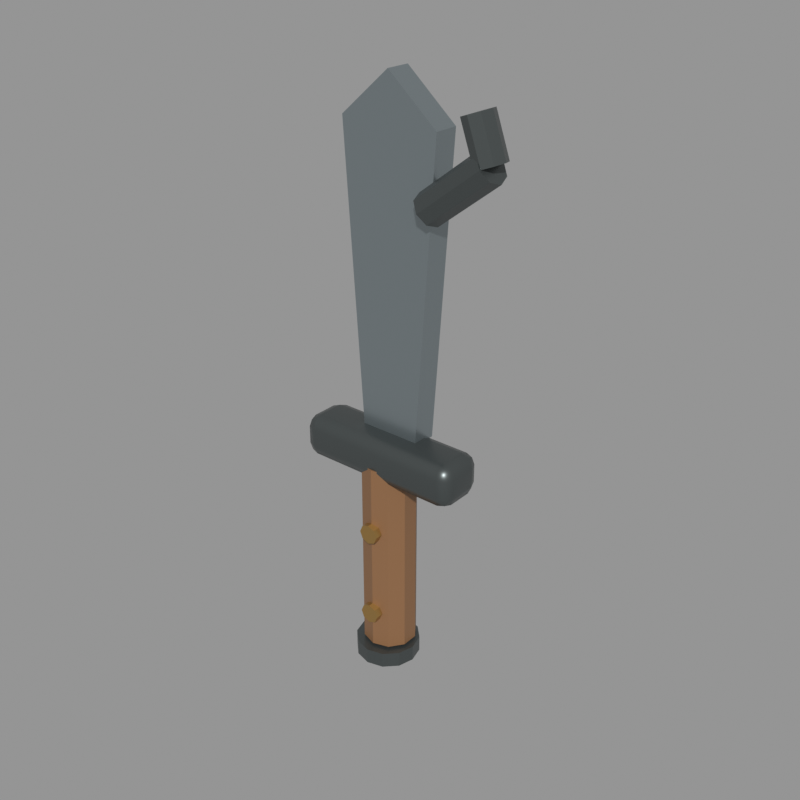 # Source: briarhook_field_knife.blend  (saved by Blender 5.2.45; exported with 4.5.12 LTS)
import bpy
from mathutils import Matrix  # noqa: F401  (used for matrix-valued properties, if any)

bpy.ops.wm.read_factory_settings(use_empty=True)
scene = bpy.context.scene
scene.name = 'Scene'

# ---- materials (node trees are filled in below, after node groups)
mat_forged_steel = bpy.data.materials.new('Forged steel')
mat_forged_steel.diffuse_color = (0.31, 0.36, 0.38, 1.0)
mat_dark_iron = bpy.data.materials.new('Dark iron')
mat_dark_iron.diffuse_color = (0.105, 0.12, 0.12, 1.0)
mat_oiled_ashwood = bpy.data.materials.new('Oiled ashwood')
mat_oiled_ashwood.diffuse_color = (0.25, 0.125, 0.055, 1.0)
mat_bellfound_brass = bpy.data.materials.new('Bellfound brass')
mat_bellfound_brass.diffuse_color = (0.42, 0.25, 0.075, 1.0)

# ---- material node trees
mat_forged_steel.use_nodes = True; mat_forged_steel.node_tree.nodes.clear()
_N = mat_forged_steel.node_tree.nodes; _L = mat_forged_steel.node_tree.links
n0 = _N.new('ShaderNodeBsdfPrincipled'); n0.name = 'Principled BSDF'; n0.location = (-200, 100)
n0.inputs[0].default_value = (0.31, 0.36, 0.38, 1.0)
n0.inputs[1].default_value = 0.78
n0.inputs[2].default_value = 0.28
n0.inputs[10].default_value = 0.005
n1 = _N.new('ShaderNodeOutputMaterial'); n1.name = 'Material Output'; n1.location = (200, 100)
_L.new(n0.outputs[0], n1.inputs[0])
n1.is_active_output = True
mat_dark_iron.use_nodes = True; mat_dark_iron.node_tree.nodes.clear()
_N = mat_dark_iron.node_tree.nodes; _L = mat_dark_iron.node_tree.links
n0 = _N.new('ShaderNodeBsdfPrincipled'); n0.name = 'Principled BSDF'; n0.location = (-200, 100)
n0.inputs[0].default_value = (0.105, 0.12, 0.12, 1.0)
n0.inputs[1].default_value = 0.72
n0.inputs[2].default_value = 0.38
n0.inputs[10].default_value = 0.005
n1 = _N.new('ShaderNodeOutputMaterial'); n1.name = 'Material Output'; n1.location = (200, 100)
_L.new(n0.outputs[0], n1.inputs[0])
n1.is_active_output = True
mat_oiled_ashwood.use_nodes = True; mat_oiled_ashwood.node_tree.nodes.clear()
_N = mat_oiled_ashwood.node_tree.nodes; _L = mat_oiled_ashwood.node_tree.links
n0 = _N.new('ShaderNodeBsdfPrincipled'); n0.name = 'Principled BSDF'; n0.location = (-200, 100)
n0.inputs[0].default_value = (0.25, 0.125, 0.055, 1.0)
n0.inputs[1].default_value = 0.02
n0.inputs[2].default_value = 0.52
n0.inputs[10].default_value = 0.005
n1 = _N.new('ShaderNodeOutputMaterial'); n1.name = 'Material Output'; n1.location = (200, 100)
_L.new(n0.outputs[0], n1.inputs[0])
n1.is_active_output = True
mat_bellfound_brass.use_nodes = True; mat_bellfound_brass.node_tree.nodes.clear()
_N = mat_bellfound_brass.node_tree.nodes; _L = mat_bellfound_brass.node_tree.links
n0 = _N.new('ShaderNodeBsdfPrincipled'); n0.name = 'Principled BSDF'; n0.location = (-200, 100)
n0.inputs[0].default_value = (0.42, 0.25, 0.075, 1.0)
n0.inputs[1].default_value = 0.68
n0.inputs[2].default_value = 0.32
n0.inputs[10].default_value = 0.005
n1 = _N.new('ShaderNodeOutputMaterial'); n1.name = 'Material Output'; n1.location = (200, 100)
_L.new(n0.outputs[0], n1.inputs[0])
n1.is_active_output = True

# ---- meshes
me_briarhook_blade_mesh = bpy.data.meshes.new('Briarhook blade mesh')
me_briarhook_blade_mesh.from_pydata([(-0.085, 0.0, 0.15), (0.085, 0.0, 0.15), (-0.14, 0.0, 0.96), (0.14, 0.0, 0.96), (0.0, 0.0, 1.08), (-0.085, 0.07, 0.15), (0.085, 0.07, 0.15), (-0.14, 0.07, 0.96), (0.14, 0.07, 0.96), (0.0, 0.07, 1.08)], [], [(0, 1, 3, 2), (2, 3, 4), (5, 7, 8, 6), (7, 9, 8), (0, 2, 7, 5), (1, 6, 8, 3), (2, 4, 9, 7), (3, 8, 9, 4), (0, 5, 6, 1)])
me_briarhook_blade_mesh.materials.append(mat_forged_steel)
me_briarhook_blade_mesh.update()
me_cube = bpy.data.meshes.new('Cube')
me_cube.from_pydata([(-0.24, -0.07, -0.06), (-0.24, -0.07, 0.06), (-0.24, 0.07, -0.06), (-0.24, 0.07, 0.06), (0.24, -0.07, -0.06), (0.24, -0.07, 0.06), (0.24, 0.07, -0.06), (0.24, 0.07, 0.06)], [], [(0, 1, 3, 2), (2, 3, 7, 6), (6, 7, 5, 4), (4, 5, 1, 0), (2, 6, 4, 0), (7, 3, 1, 5)])
_uv = me_cube.uv_layers.new(name='UVMap')
_uv.uv.foreach_set('vector', [0.375, 0.0, 0.625, 0.0, 0.625, 0.25, 0.375, 0.25, 0.375, 0.25, 0.625, 0.25, 0.625, 0.5, 0.375, 0.5, 0.375, 0.5, 0.625, 0.5, 0.625, 0.75, 0.375, 0.75, 0.375, 0.75, 0.625, 0.75, 0.625, 1.0, 0.375, 1.0, 0.125, 0.5, 0.375, 0.5, 0.375, 0.75, 0.125, 0.75, 0.625, 0.5, 0.875, 0.5, 0.875, 0.75, 0.625, 0.75])
me_cube.materials.append(mat_dark_iron)
me_cube.update()
me_cylinder = bpy.data.meshes.new('Cylinder')
me_cylinder.from_pydata([(0.0, 0.075, -0.28), (0.0, 0.075, 0.28), (0.04408, 0.06068, -0.28), (0.04408, 0.06068, 0.28), (0.07133, 0.02318, -0.28), (0.07133, 0.02318, 0.28), (0.07133, -0.02318, -0.28), (0.07133, -0.02318, 0.28), (0.04408, -0.06068, -0.28), (0.04408, -0.06068, 0.28), (0.0, -0.075, -0.28), (0.0, -0.075, 0.28), (-0.04408, -0.06068, -0.28), (-0.04408, -0.06068, 0.28), (-0.07133, -0.02318, -0.28), (-0.07133, -0.02318, 0.28), (-0.07133, 0.02318, -0.28), (-0.07133, 0.02318, 0.28), (-0.04408, 0.06068, -0.28), (-0.04408, 0.06068, 0.28)], [], [(0, 1, 3, 2), (2, 3, 5, 4), (4, 5, 7, 6), (6, 7, 9, 8), (8, 9, 11, 10), (10, 11, 13, 12), (12, 13, 15, 14), (14, 15, 17, 16), (3, 1, 19, 17, 15, 13, 11, 9, 7, 5), (16, 17, 19, 18), (18, 19, 1, 0), (0, 2, 4, 6, 8, 10, 12, 14, 16, 18)])
_uv = me_cylinder.uv_layers.new(name='UVMap')
_uv.uv.foreach_set('vector', [1.0, 0.5, 1.0, 1.0, 0.9, 1.0, 0.9, 0.5, 0.9, 0.5, 0.9, 1.0, 0.8, 1.0, 0.8, 0.5, 0.8, 0.5, 0.8, 1.0, 0.7, 1.0, 0.7, 0.5, 0.7, 0.5, 0.7, 1.0, 0.6, 1.0, 0.6, 0.5, 0.6, 0.5, 0.6, 1.0, 0.5, 1.0, 0.5, 0.5, 0.5, 0.5, 0.5, 1.0, 0.4, 1.0, 0.4, 0.5, 0.4, 0.5, 0.4, 1.0, 0.3, 1.0, 0.3, 0.5, 0.3, 0.5, 0.3, 1.0, 0.2, 1.0, 0.2, 0.5, 0.3911, 0.4442, 0.25, 0.49, 0.1089, 0.4442, 0.02175, 0.3242, 0.02175, 0.1758, 0.1089, 0.05584, 0.25, 0.01, 0.3911, 0.05584, 0.4783, 0.1758, 0.4783, 0.3242, 0.2, 0.5, 0.2, 1.0, 0.1, 1.0, 0.1, 0.5, 0.1, 0.5, 0.1, 1.0, -7.451e-08, 1.0, -7.451e-08, 0.5, 0.75, 0.49, 0.8911, 0.4442, 0.9783, 0.3242, 0.9783, 0.1758, 0.8911, 0.05584, 0.75, 0.01, 0.6089, 0.05584, 0.5217, 0.1758, 0.5217, 0.3242, 0.6089, 0.4442])
me_cylinder.materials.append(mat_oiled_ashwood)
me_cylinder.update()
me_cylinder_001 = bpy.data.meshes.new('Cylinder.001')
me_cylinder_001.from_pydata([(0.0, 0.028, -0.011), (0.0, 0.028, 0.011), (0.0198, 0.0198, -0.011), (0.0198, 0.0198, 0.011), (0.028, 0.0, -0.011), (0.028, 0.0, 0.011), (0.0198, -0.0198, -0.011), (0.0198, -0.0198, 0.011), (0.0, -0.028, -0.011), (0.0, -0.028, 0.011), (-0.0198, -0.0198, -0.011), (-0.0198, -0.0198, 0.011), (-0.028, 0.0, -0.011), (-0.028, 0.0, 0.011), (-0.0198, 0.0198, -0.011), (-0.0198, 0.0198, 0.011)], [], [(0, 1, 3, 2), (2, 3, 5, 4), (4, 5, 7, 6), (6, 7, 9, 8), (8, 9, 11, 10), (10, 11, 13, 12), (3, 1, 15, 13, 11, 9, 7, 5), (12, 13, 15, 14), (14, 15, 1, 0), (0, 2, 4, 6, 8, 10, 12, 14)])
_uv = me_cylinder_001.uv_layers.new(name='UVMap')
_uv.uv.foreach_set('vector', [1.0, 0.5, 1.0, 1.0, 0.875, 1.0, 0.875, 0.5, 0.875, 0.5, 0.875, 1.0, 0.75, 1.0, 0.75, 0.5, 0.75, 0.5, 0.75, 1.0, 0.625, 1.0, 0.625, 0.5, 0.625, 0.5, 0.625, 1.0, 0.5, 1.0, 0.5, 0.5, 0.5, 0.5, 0.5, 1.0, 0.375, 1.0, 0.375, 0.5, 0.375, 0.5, 0.375, 1.0, 0.25, 1.0, 0.25, 0.5, 0.4197, 0.4197, 0.25, 0.49, 0.08029, 0.4197, 0.01, 0.25, 0.08029, 0.08029, 0.25, 0.01, 0.4197, 0.08029, 0.49, 0.25, 0.25, 0.5, 0.25, 1.0, 0.125, 1.0, 0.125, 0.5, 0.125, 0.5, 0.125, 1.0, 0.0, 1.0, 0.0, 0.5, 0.75, 0.49, 0.9197, 0.4197, 0.99, 0.25, 0.9197, 0.08029, 0.75, 0.01, 0.5803, 0.08029, 0.51, 0.25, 0.5803, 0.4197])
me_cylinder_001.materials.append(mat_bellfound_brass)
me_cylinder_001.update()
me_cylinder_002 = bpy.data.meshes.new('Cylinder.002')
me_cylinder_002.from_pydata([(0.0, 0.028, -0.011), (0.0, 0.028, 0.011), (0.0198, 0.0198, -0.011), (0.0198, 0.0198, 0.011), (0.028, 0.0, -0.011), (0.028, 0.0, 0.011), (0.0198, -0.0198, -0.011), (0.0198, -0.0198, 0.011), (0.0, -0.028, -0.011), (0.0, -0.028, 0.011), (-0.0198, -0.0198, -0.011), (-0.0198, -0.0198, 0.011), (-0.028, 0.0, -0.011), (-0.028, 0.0, 0.011), (-0.0198, 0.0198, -0.011), (-0.0198, 0.0198, 0.011)], [], [(0, 1, 3, 2), (2, 3, 5, 4), (4, 5, 7, 6), (6, 7, 9, 8), (8, 9, 11, 10), (10, 11, 13, 12), (3, 1, 15, 13, 11, 9, 7, 5), (12, 13, 15, 14), (14, 15, 1, 0), (0, 2, 4, 6, 8, 10, 12, 14)])
_uv = me_cylinder_002.uv_layers.new(name='UVMap')
_uv.uv.foreach_set('vector', [1.0, 0.5, 1.0, 1.0, 0.875, 1.0, 0.875, 0.5, 0.875, 0.5, 0.875, 1.0, 0.75, 1.0, 0.75, 0.5, 0.75, 0.5, 0.75, 1.0, 0.625, 1.0, 0.625, 0.5, 0.625, 0.5, 0.625, 1.0, 0.5, 1.0, 0.5, 0.5, 0.5, 0.5, 0.5, 1.0, 0.375, 1.0, 0.375, 0.5, 0.375, 0.5, 0.375, 1.0, 0.25, 1.0, 0.25, 0.5, 0.4197, 0.4197, 0.25, 0.49, 0.08029, 0.4197, 0.01, 0.25, 0.08029, 0.08029, 0.25, 0.01, 0.4197, 0.08029, 0.49, 0.25, 0.25, 0.5, 0.25, 1.0, 0.125, 1.0, 0.125, 0.5, 0.125, 0.5, 0.125, 1.0, 0.0, 1.0, 0.0, 0.5, 0.75, 0.49, 0.9197, 0.4197, 0.99, 0.25, 0.9197, 0.08029, 0.75, 0.01, 0.5803, 0.08029, 0.51, 0.25, 0.5803, 0.4197])
me_cylinder_002.materials.append(mat_bellfound_brass)
me_cylinder_002.update()
me_cylinder_003 = bpy.data.meshes.new('Cylinder.003')
me_cylinder_003.from_pydata([(0.0, 0.045, -0.107), (0.0, 0.045, 0.107), (0.03182, 0.03182, -0.107), (0.03182, 0.03182, 0.107), (0.045, 0.0, -0.107), (0.045, 0.0, 0.107), (0.03182, -0.03182, -0.107), (0.03182, -0.03182, 0.107), (0.0, -0.045, -0.107), (0.0, -0.045, 0.107), (-0.03182, -0.03182, -0.107), (-0.03182, -0.03182, 0.107), (-0.045, 0.0, -0.107), (-0.045, 0.0, 0.107), (-0.03182, 0.03182, -0.107), (-0.03182, 0.03182, 0.107)], [], [(0, 1, 3, 2), (2, 3, 5, 4), (4, 5, 7, 6), (6, 7, 9, 8), (8, 9, 11, 10), (10, 11, 13, 12), (3, 1, 15, 13, 11, 9, 7, 5), (12, 13, 15, 14), (14, 15, 1, 0), (0, 2, 4, 6, 8, 10, 12, 14)])
_uv = me_cylinder_003.uv_layers.new(name='UVMap')
_uv.uv.foreach_set('vector', [1.0, 0.5, 1.0, 1.0, 0.875, 1.0, 0.875, 0.5, 0.875, 0.5, 0.875, 1.0, 0.75, 1.0, 0.75, 0.5, 0.75, 0.5, 0.75, 1.0, 0.625, 1.0, 0.625, 0.5, 0.625, 0.5, 0.625, 1.0, 0.5, 1.0, 0.5, 0.5, 0.5, 0.5, 0.5, 1.0, 0.375, 1.0, 0.375, 0.5, 0.375, 0.5, 0.375, 1.0, 0.25, 1.0, 0.25, 0.5, 0.4197, 0.4197, 0.25, 0.49, 0.08029, 0.4197, 0.01, 0.25, 0.08029, 0.08029, 0.25, 0.01, 0.4197, 0.08029, 0.49, 0.25, 0.25, 0.5, 0.25, 1.0, 0.125, 1.0, 0.125, 0.5, 0.125, 0.5, 0.125, 1.0, 0.0, 1.0, 0.0, 0.5, 0.75, 0.49, 0.9197, 0.4197, 0.99, 0.25, 0.9197, 0.08029, 0.75, 0.01, 0.5803, 0.08029, 0.51, 0.25, 0.5803, 0.4197])
me_cylinder_003.materials.append(mat_dark_iron)
me_cylinder_003.update()
me_cylinder_004 = bpy.data.meshes.new('Cylinder.004')
me_cylinder_004.from_pydata([(0.0, 0.04, -0.05852), (0.0, 0.04, 0.05852), (0.02828, 0.02828, -0.05852), (0.02828, 0.02828, 0.05852), (0.04, 0.0, -0.05852), (0.04, 0.0, 0.05852), (0.02828, -0.02828, -0.05852), (0.02828, -0.02828, 0.05852), (0.0, -0.04, -0.05852), (0.0, -0.04, 0.05852), (-0.02828, -0.02828, -0.05852), (-0.02828, -0.02828, 0.05852), (-0.04, 0.0, -0.05852), (-0.04, 0.0, 0.05852), (-0.02828, 0.02828, -0.05852), (-0.02828, 0.02828, 0.05852)], [], [(0, 1, 3, 2), (2, 3, 5, 4), (4, 5, 7, 6), (6, 7, 9, 8), (8, 9, 11, 10), (10, 11, 13, 12), (3, 1, 15, 13, 11, 9, 7, 5), (12, 13, 15, 14), (14, 15, 1, 0), (0, 2, 4, 6, 8, 10, 12, 14)])
_uv = me_cylinder_004.uv_layers.new(name='UVMap')
_uv.uv.foreach_set('vector', [1.0, 0.5, 1.0, 1.0, 0.875, 1.0, 0.875, 0.5, 0.875, 0.5, 0.875, 1.0, 0.75, 1.0, 0.75, 0.5, 0.75, 0.5, 0.75, 1.0, 0.625, 1.0, 0.625, 0.5, 0.625, 0.5, 0.625, 1.0, 0.5, 1.0, 0.5, 0.5, 0.5, 0.5, 0.5, 1.0, 0.375, 1.0, 0.375, 0.5, 0.375, 0.5, 0.375, 1.0, 0.25, 1.0, 0.25, 0.5, 0.4197, 0.4197, 0.25, 0.49, 0.08029, 0.4197, 0.01, 0.25, 0.08029, 0.08029, 0.25, 0.01, 0.4197, 0.08029, 0.49, 0.25, 0.25, 0.5, 0.25, 1.0, 0.125, 1.0, 0.125, 0.5, 0.125, 0.5, 0.125, 1.0, 0.0, 1.0, 0.0, 0.5, 0.75, 0.49, 0.9197, 0.4197, 0.99, 0.25, 0.9197, 0.08029, 0.75, 0.01, 0.5803, 0.08029, 0.51, 0.25, 0.5803, 0.4197])
me_cylinder_004.materials.append(mat_dark_iron)
me_cylinder_004.update()
me_cylinder_005 = bpy.data.meshes.new('Cylinder.005')
me_cylinder_005.from_pydata([(0.0, 0.09, -0.0225), (0.0, 0.09, 0.0225), (0.045, 0.07794, -0.0225), (0.045, 0.07794, 0.0225), (0.07794, 0.045, -0.0225), (0.07794, 0.045, 0.0225), (0.09, 0.0, -0.0225), (0.09, 0.0, 0.0225), (0.07794, -0.045, -0.0225), (0.07794, -0.045, 0.0225), (0.045, -0.07794, -0.0225), (0.045, -0.07794, 0.0225), (0.0, -0.09, -0.0225), (0.0, -0.09, 0.0225), (-0.045, -0.07794, -0.0225), (-0.045, -0.07794, 0.0225), (-0.07794, -0.045, -0.0225), (-0.07794, -0.045, 0.0225), (-0.09, 0.0, -0.0225), (-0.09, 0.0, 0.0225), (-0.07794, 0.045, -0.0225), (-0.07794, 0.045, 0.0225), (-0.045, 0.07794, -0.0225), (-0.045, 0.07794, 0.0225)], [], [(0, 1, 3, 2), (2, 3, 5, 4), (4, 5, 7, 6), (6, 7, 9, 8), (8, 9, 11, 10), (10, 11, 13, 12), (12, 13, 15, 14), (14, 15, 17, 16), (16, 17, 19, 18), (18, 19, 21, 20), (3, 1, 23, 21, 19, 17, 15, 13, 11, 9, 7, 5), (20, 21, 23, 22), (22, 23, 1, 0), (0, 2, 4, 6, 8, 10, 12, 14, 16, 18, 20, 22)])
_uv = me_cylinder_005.uv_layers.new(name='UVMap')
_uv.uv.foreach_set('vector', [1.0, 0.5, 1.0, 1.0, 0.9167, 1.0, 0.9167, 0.5, 0.9167, 0.5, 0.9167, 1.0, 0.8333, 1.0, 0.8333, 0.5, 0.8333, 0.5, 0.8333, 1.0, 0.75, 1.0, 0.75, 0.5, 0.75, 0.5, 0.75, 1.0, 0.6667, 1.0, 0.6667, 0.5, 0.6667, 0.5, 0.6667, 1.0, 0.5833, 1.0, 0.5833, 0.5, 0.5833, 0.5, 0.5833, 1.0, 0.5, 1.0, 0.5, 0.5, 0.5, 0.5, 0.5, 1.0, 0.4167, 1.0, 0.4167, 0.5, 0.4167, 0.5, 0.4167, 1.0, 0.3333, 1.0, 0.3333, 0.5, 0.3333, 0.5, 0.3333, 1.0, 0.25, 1.0, 0.25, 0.5, 0.25, 0.5, 0.25, 1.0, 0.1667, 1.0, 0.1667, 0.5, 0.37, 0.4578, 0.25, 0.49, 0.13, 0.4578, 0.04215, 0.37, 0.01, 0.25, 0.04215, 0.13, 0.13, 0.04215, 0.25, 0.01, 0.37, 0.04215, 0.4578, 0.13, 0.49, 0.25, 0.4578, 0.37, 0.1667, 0.5, 0.1667, 1.0, 0.08333, 1.0, 0.08333, 0.5, 0.08333, 0.5, 0.08333, 1.0, 7.451e-08, 1.0, 7.451e-08, 0.5, 0.75, 0.49, 0.87, 0.4578, 0.9578, 0.37, 0.99, 0.25, 0.9578, 0.13, 0.87, 0.04215, 0.75, 0.01, 0.63, 0.04215, 0.5422, 0.13, 0.51, 0.25, 0.5422, 0.37, 0.63, 0.4578])
me_cylinder_005.materials.append(mat_dark_iron)
me_cylinder_005.update()

# ---- objects
ob_briarhook_blade = bpy.data.objects.new('Briarhook blade', me_briarhook_blade_mesh)
ob_knuckle_guard = bpy.data.objects.new('Knuckle guard', me_cube)
ob_handle_core = bpy.data.objects.new('Handle core', me_cylinder)
ob_handle_pin = bpy.data.objects.new('Handle pin', me_cylinder_001)
ob_handle_pin_001 = bpy.data.objects.new('Handle pin.001', me_cylinder_002)
ob_blunt_brush_hook = bpy.data.objects.new('Blunt brush hook', me_cylinder_003)
ob_hook_return = bpy.data.objects.new('Hook return', me_cylinder_004)
ob_lanyard_eye = bpy.data.objects.new('Lanyard eye', me_cylinder_005)

# ---- transforms, parenting, visibility, modifiers, constraints
ob_briarhook_blade.location = (0.0, 0.0, 0.0)
ob_knuckle_guard.location = (0.0, 0.0, 0.1)
_m = ob_knuckle_guard.modifiers.new('Soft forged edges', 'BEVEL')
_m.width = 0.035
_m.width_pct = 0.035
_m.segments = 2
_m = ob_knuckle_guard.modifiers.new('Weighted corner normals', 'WEIGHTED_NORMAL')
ob_handle_core.location = (0.0, 0.0, -0.2)
ob_handle_pin.location = (0.0, -0.078, -0.37)
ob_handle_pin.rotation_euler = (-1.571, 0.0, 0.0)
ob_handle_pin_001.location = (0.0, -0.078, -0.11)
ob_handle_pin_001.rotation_euler = (-1.571, 0.0, 0.0)
ob_blunt_brush_hook.location = (0.205, 0.0, 0.845)
ob_blunt_brush_hook.rotation_euler = (0.0, 0.9179, 0.0)
ob_hook_return.location = (0.27, 0.0, 0.965)
ob_hook_return.rotation_euler = (0.0, -0.3488, 0.0)
ob_lanyard_eye.location = (0.0, -0.01, -0.51)

# ---- collection membership
scene.collection.objects.link(ob_briarhook_blade)
scene.collection.objects.link(ob_knuckle_guard)
scene.collection.objects.link(ob_handle_core)
scene.collection.objects.link(ob_handle_pin)
scene.collection.objects.link(ob_handle_pin_001)
scene.collection.objects.link(ob_blunt_brush_hook)
scene.collection.objects.link(ob_hook_return)
scene.collection.objects.link(ob_lanyard_eye)

# ---- scene / render settings (as saved in the file)
scene.frame_start = 1; scene.frame_end = 250; scene.frame_set(1)
scene.render.engine = 'BLENDER_EEVEE_NEXT'
scene.render.resolution_x = 900
scene.render.resolution_y = 900
scene.render.bake_bias = 0.0
scene.render.bake_samples = 0
scene.render.compositor_device = 'GPU'
scene.eevee.use_volume_custom_range = False
scene.eevee.fast_gi_thickness_near = 0.1
scene.eevee.fast_gi_thickness_far = 0.0
scene.eevee.ray_tracing_options.screen_trace_thickness = 0.1
scene.view_settings.view_transform = 'Standard'
bpy.context.view_layer.update()

# ---- added for rendering (the .blend has no active camera and no usable light): camera, sun + grey world if the file has none
cam_auto = bpy.data.cameras.new('AutoCamera')
cam_auto.lens = 50.0
cam_auto.sensor_width = 36.0
cam_auto.clip_end = 1000.0
ob_auto_camera = bpy.data.objects.new('AutoCamera', cam_auto)
scene.collection.objects.link(ob_auto_camera)
ob_auto_camera.location = (1.63419, -1.91847, 1.54607)
ob_auto_camera.rotation_euler = (1.09748, -7.21219e-08, 0.694738)
scene.camera = ob_auto_camera
light_auto_sun = bpy.data.lights.new('AutoSun', 'SUN')
light_auto_sun.energy = 3.0
light_auto_sun.angle = 0.0523599
ob_auto_sun = bpy.data.objects.new('AutoSun', light_auto_sun)
scene.collection.objects.link(ob_auto_sun)
ob_auto_sun.rotation_euler = (0.872665, 0.174533, 0.523599)
if scene.world is None:
    world_auto = bpy.data.worlds.new('AutoWorld')
    world_auto.color = (0.3, 0.3, 0.3)
    scene.world = world_auto
bpy.context.view_layer.update()

